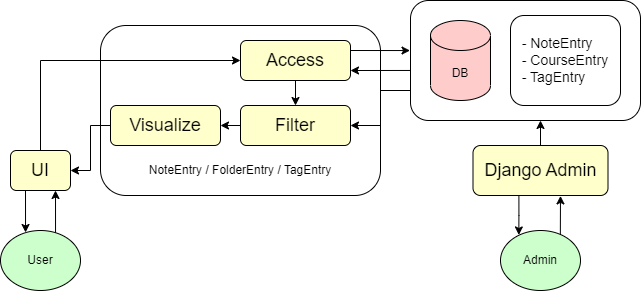

The diagram above was exported from draw.io. Its source (the exported page's mxGraphModel, read from the mxfile embedded in the PNG):
<mxGraphModel dx="1195" dy="583" grid="1" gridSize="10" guides="1" tooltips="1" connect="1" arrows="1" fold="1" page="1" pageScale="1" pageWidth="850" pageHeight="1100" math="0" shadow="0">
  <root>
    <mxCell id="0" />
    <mxCell id="1" parent="0" />
    <mxCell id="Z3ng6c6HDfj7q0JHvLLy-11" style="edgeStyle=orthogonalEdgeStyle;rounded=0;orthogonalLoop=1;jettySize=auto;html=1;exitX=0.5;exitY=0;exitDx=0;exitDy=0;entryX=0;entryY=0.5;entryDx=0;entryDy=0;" parent="1" source="Z3ng6c6HDfj7q0JHvLLy-35" target="Z3ng6c6HDfj7q0JHvLLy-3" edge="1">
      <mxGeometry relative="1" as="geometry">
        <mxPoint x="120" y="70" as="sourcePoint" />
      </mxGeometry>
    </mxCell>
    <mxCell id="Z3ng6c6HDfj7q0JHvLLy-2" value="Admin" style="ellipse;whiteSpace=wrap;html=1;fillColor=#CCFFCC;" parent="1" vertex="1">
      <mxGeometry x="540" y="270" width="80" height="60" as="geometry" />
    </mxCell>
    <mxCell id="Z3ng6c6HDfj7q0JHvLLy-12" style="edgeStyle=orthogonalEdgeStyle;rounded=0;orthogonalLoop=1;jettySize=auto;html=1;exitX=1;exitY=0.5;exitDx=0;exitDy=0;entryX=-0.002;entryY=0.417;entryDx=0;entryDy=0;entryPerimeter=0;" parent="1" source="Z3ng6c6HDfj7q0JHvLLy-3" target="Z3ng6c6HDfj7q0JHvLLy-8" edge="1">
      <mxGeometry relative="1" as="geometry">
        <Array as="points">
          <mxPoint x="390" y="90" />
        </Array>
      </mxGeometry>
    </mxCell>
    <mxCell id="swQv35DmD9mRH-x_vz4W-2" style="edgeStyle=orthogonalEdgeStyle;rounded=0;orthogonalLoop=1;jettySize=auto;html=1;exitX=0.5;exitY=1;exitDx=0;exitDy=0;entryX=0.5;entryY=0;entryDx=0;entryDy=0;" parent="1" source="Z3ng6c6HDfj7q0JHvLLy-3" target="Z3ng6c6HDfj7q0JHvLLy-5" edge="1">
      <mxGeometry relative="1" as="geometry" />
    </mxCell>
    <mxCell id="Z3ng6c6HDfj7q0JHvLLy-3" value="&lt;font style=&quot;font-size: 18px;&quot;&gt;Access&lt;/font&gt;" style="rounded=1;whiteSpace=wrap;html=1;fillColor=#FFFFCC;" parent="1" vertex="1">
      <mxGeometry x="280" y="80" width="110" height="40" as="geometry" />
    </mxCell>
    <mxCell id="Z3ng6c6HDfj7q0JHvLLy-28" style="edgeStyle=orthogonalEdgeStyle;rounded=0;orthogonalLoop=1;jettySize=auto;html=1;exitX=0;exitY=0.5;exitDx=0;exitDy=0;entryX=1;entryY=0.5;entryDx=0;entryDy=0;" parent="1" source="Z3ng6c6HDfj7q0JHvLLy-5" target="Z3ng6c6HDfj7q0JHvLLy-6" edge="1">
      <mxGeometry relative="1" as="geometry" />
    </mxCell>
    <mxCell id="Z3ng6c6HDfj7q0JHvLLy-5" value="&lt;span style=&quot;font-size: 18px;&quot;&gt;Filter&lt;/span&gt;" style="rounded=1;whiteSpace=wrap;html=1;fillColor=#FFFFCC;" parent="1" vertex="1">
      <mxGeometry x="280" y="145" width="110" height="40" as="geometry" />
    </mxCell>
    <mxCell id="Z3ng6c6HDfj7q0JHvLLy-31" style="edgeStyle=orthogonalEdgeStyle;rounded=0;orthogonalLoop=1;jettySize=auto;html=1;exitX=0;exitY=0.5;exitDx=0;exitDy=0;entryX=1;entryY=0.5;entryDx=0;entryDy=0;" parent="1" source="Z3ng6c6HDfj7q0JHvLLy-6" target="Z3ng6c6HDfj7q0JHvLLy-35" edge="1">
      <mxGeometry relative="1" as="geometry">
        <mxPoint x="80" y="100" as="targetPoint" />
      </mxGeometry>
    </mxCell>
    <mxCell id="Z3ng6c6HDfj7q0JHvLLy-6" value="&lt;span style=&quot;font-size: 18px;&quot;&gt;Visualize&lt;/span&gt;" style="rounded=1;whiteSpace=wrap;html=1;fillColor=#FFFFCC;" parent="1" vertex="1">
      <mxGeometry x="150" y="145" width="110" height="40" as="geometry" />
    </mxCell>
    <mxCell id="Z3ng6c6HDfj7q0JHvLLy-7" value="DB" style="shape=cylinder3;whiteSpace=wrap;html=1;boundedLbl=1;backgroundOutline=1;size=15;fillColor=#FFCCCC;" parent="1" vertex="1">
      <mxGeometry x="470" y="60" width="60" height="80" as="geometry" />
    </mxCell>
    <mxCell id="XTbazQfoxZKyMKWEVyVr-3" style="edgeStyle=orthogonalEdgeStyle;rounded=0;orthogonalLoop=1;jettySize=auto;html=1;exitX=0;exitY=0.75;exitDx=0;exitDy=0;entryX=1;entryY=0.5;entryDx=0;entryDy=0;" edge="1" parent="1" source="Z3ng6c6HDfj7q0JHvLLy-8" target="Z3ng6c6HDfj7q0JHvLLy-5">
      <mxGeometry relative="1" as="geometry" />
    </mxCell>
    <mxCell id="Z3ng6c6HDfj7q0JHvLLy-8" value="" style="rounded=1;whiteSpace=wrap;html=1;shadow=0;fillColor=none;" parent="1" vertex="1">
      <mxGeometry x="450" y="40" width="230" height="120" as="geometry" />
    </mxCell>
    <mxCell id="Z3ng6c6HDfj7q0JHvLLy-10" value="&lt;div style=&quot;text-align: justify;&quot;&gt;&lt;span style=&quot;background-color: initial; font-size: 14px;&quot;&gt;- NoteEntry&lt;/span&gt;&lt;br&gt;&lt;/div&gt;&lt;font style=&quot;font-size: 14px;&quot;&gt;&lt;div style=&quot;text-align: justify;&quot;&gt;&lt;span style=&quot;background-color: initial;&quot;&gt;- CourseEntry&lt;br&gt;- TagEntry&lt;/span&gt;&lt;/div&gt;&lt;/font&gt;" style="rounded=1;whiteSpace=wrap;html=1;align=center;" parent="1" vertex="1">
      <mxGeometry x="550" y="55" width="110" height="90" as="geometry" />
    </mxCell>
    <mxCell id="Z3ng6c6HDfj7q0JHvLLy-19" style="edgeStyle=orthogonalEdgeStyle;rounded=0;orthogonalLoop=1;jettySize=auto;html=1;exitX=0.5;exitY=0;exitDx=0;exitDy=0;" parent="1" source="Z3ng6c6HDfj7q0JHvLLy-17" edge="1">
      <mxGeometry relative="1" as="geometry">
        <mxPoint x="580" y="160" as="targetPoint" />
      </mxGeometry>
    </mxCell>
    <mxCell id="Z3ng6c6HDfj7q0JHvLLy-42" style="edgeStyle=orthogonalEdgeStyle;rounded=0;orthogonalLoop=1;jettySize=auto;html=1;exitX=0.34;exitY=0.983;exitDx=0;exitDy=0;entryX=0.229;entryY=0.074;entryDx=0;entryDy=0;exitPerimeter=0;entryPerimeter=0;" parent="1" source="Z3ng6c6HDfj7q0JHvLLy-17" target="Z3ng6c6HDfj7q0JHvLLy-2" edge="1">
      <mxGeometry relative="1" as="geometry" />
    </mxCell>
    <mxCell id="Z3ng6c6HDfj7q0JHvLLy-43" style="edgeStyle=orthogonalEdgeStyle;rounded=0;orthogonalLoop=1;jettySize=auto;html=1;exitX=0.748;exitY=0.058;exitDx=0;exitDy=0;entryX=0.648;entryY=1.008;entryDx=0;entryDy=0;entryPerimeter=0;exitPerimeter=0;" parent="1" source="Z3ng6c6HDfj7q0JHvLLy-2" target="Z3ng6c6HDfj7q0JHvLLy-17" edge="1">
      <mxGeometry relative="1" as="geometry" />
    </mxCell>
    <mxCell id="Z3ng6c6HDfj7q0JHvLLy-17" value="&lt;span style=&quot;font-size: 18px;&quot;&gt;Django Admin&lt;/span&gt;" style="rounded=1;whiteSpace=wrap;html=1;fillColor=#FFFFCC;" parent="1" vertex="1">
      <mxGeometry x="512.5" y="185" width="135" height="50" as="geometry" />
    </mxCell>
    <mxCell id="Z3ng6c6HDfj7q0JHvLLy-32" value="NoteEntry / FolderEntry / TagEntry" style="text;strokeColor=none;align=center;fillColor=none;html=1;verticalAlign=middle;whiteSpace=wrap;rounded=0;" parent="1" vertex="1">
      <mxGeometry x="185" y="195" width="190" height="30" as="geometry" />
    </mxCell>
    <mxCell id="Z3ng6c6HDfj7q0JHvLLy-33" value="" style="rounded=1;whiteSpace=wrap;html=1;shadow=0;fillColor=none;" parent="1" vertex="1">
      <mxGeometry x="140" y="65" width="280" height="170" as="geometry" />
    </mxCell>
    <mxCell id="Z3ng6c6HDfj7q0JHvLLy-38" style="edgeStyle=orthogonalEdgeStyle;rounded=0;orthogonalLoop=1;jettySize=auto;html=1;exitX=0.25;exitY=1;exitDx=0;exitDy=0;entryX=0.313;entryY=0.033;entryDx=0;entryDy=0;entryPerimeter=0;" parent="1" source="Z3ng6c6HDfj7q0JHvLLy-35" target="Z3ng6c6HDfj7q0JHvLLy-36" edge="1">
      <mxGeometry relative="1" as="geometry">
        <mxPoint x="65" y="269" as="targetPoint" />
        <Array as="points" />
      </mxGeometry>
    </mxCell>
    <mxCell id="Z3ng6c6HDfj7q0JHvLLy-39" style="edgeStyle=orthogonalEdgeStyle;rounded=0;orthogonalLoop=1;jettySize=auto;html=1;exitX=0.688;exitY=0.05;exitDx=0;exitDy=0;entryX=0.75;entryY=1;entryDx=0;entryDy=0;exitPerimeter=0;" parent="1" source="Z3ng6c6HDfj7q0JHvLLy-36" target="Z3ng6c6HDfj7q0JHvLLy-35" edge="1">
      <mxGeometry relative="1" as="geometry" />
    </mxCell>
    <mxCell id="Z3ng6c6HDfj7q0JHvLLy-35" value="&lt;span style=&quot;font-size: 18px;&quot;&gt;UI&lt;br&gt;&lt;/span&gt;" style="rounded=1;whiteSpace=wrap;html=1;fillColor=#FFFFCC;" parent="1" vertex="1">
      <mxGeometry x="50" y="190" width="60" height="40" as="geometry" />
    </mxCell>
    <mxCell id="Z3ng6c6HDfj7q0JHvLLy-36" value="User" style="ellipse;whiteSpace=wrap;html=1;fillColor=#CCFFCC;" parent="1" vertex="1">
      <mxGeometry x="40" y="270" width="80" height="60" as="geometry" />
    </mxCell>
    <mxCell id="swQv35DmD9mRH-x_vz4W-3" style="edgeStyle=orthogonalEdgeStyle;rounded=0;orthogonalLoop=1;jettySize=auto;html=1;exitX=0.001;exitY=0.583;exitDx=0;exitDy=0;exitPerimeter=0;entryX=1;entryY=0.75;entryDx=0;entryDy=0;" parent="1" source="Z3ng6c6HDfj7q0JHvLLy-8" target="Z3ng6c6HDfj7q0JHvLLy-3" edge="1">
      <mxGeometry relative="1" as="geometry">
        <mxPoint x="400" y="110" as="sourcePoint" />
        <mxPoint x="460" y="100" as="targetPoint" />
        <Array as="points" />
      </mxGeometry>
    </mxCell>
  </root>
</mxGraphModel>